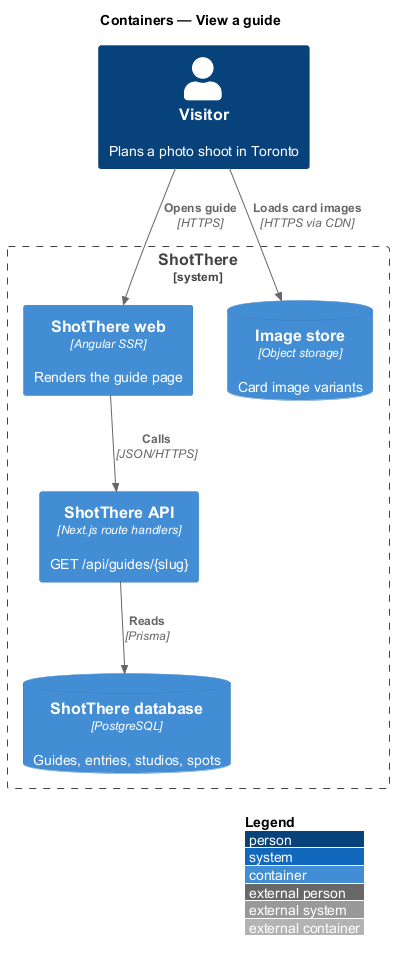

The diagram above was rendered by PlantUML. Its source (embedded in the PNG):
@startuml
!include <C4/C4_Container>
LAYOUT_WITH_LEGEND()
title Containers — View a guide

Person(visitor, "Visitor", "Plans a photo shoot in Toronto")
System_Boundary(shotthere, "ShotThere") {
  Container(web, "ShotThere web", "Angular SSR", "Renders the guide page")
  Container(api, "ShotThere API", "Next.js route handlers", "GET /api/guides/{slug}")
  ContainerDb(db, "ShotThere database", "PostgreSQL", "Guides, entries, studios, spots")
  ContainerDb(storage, "Image store", "Object storage", "Card image variants")
}
Rel(visitor, web, "Opens guide", "HTTPS")
Rel(web, api, "Calls", "JSON/HTTPS")
Rel(api, db, "Reads", "Prisma")
Rel(visitor, storage, "Loads card images", "HTTPS via CDN")
@enduml